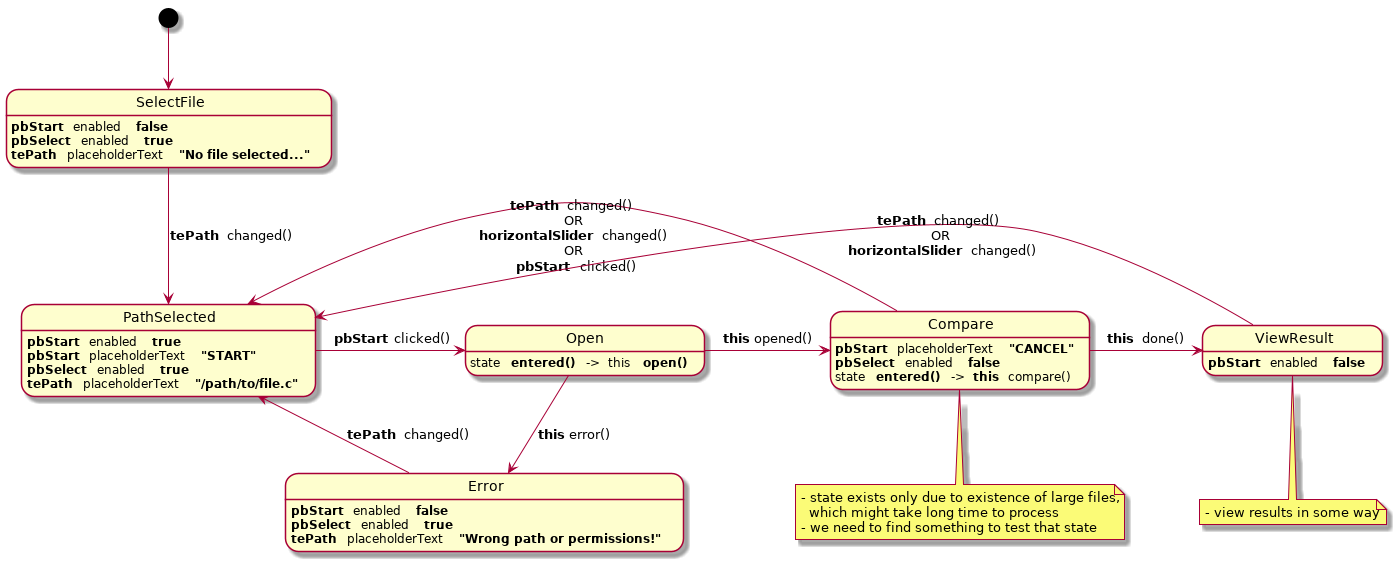

The diagram above was rendered by PlantUML. Its source (embedded in the PNG):
@startuml



[*] -down-> SelectFile
SelectFile -down-> PathSelected : <b>tePath</b>  changed()
Error -down-> PathSelected : <b>tePath</b>  changed()
PathSelected -right-> Open : <b>pbStart</b> clicked()
Open -right-> Compare : <b>this</b> opened()
Open -down-> Error : <b>this</b> error()
Compare -left-> PathSelected : <b>tePath</b>  changed() \n OR \n <b>horizontalSlider</b>  changed() \nOR\n <b>pbStart</b>  clicked()
Compare -right-> ViewResult : <b>this</b>  done()
ViewResult -left-> PathSelected : <b>tePath</b>  changed() \n OR \n <b>horizontalSlider</b>  changed()


SelectFile: <b>pbStart</b>  enabled  <b> false</b>
SelectFile: <b>pbSelect</b>  enabled  <b> true</b>
SelectFile: <b>tePath</b>  placeholderText  <b> "No file selected..."</b>

PathSelected: <b>pbStart</b>  enabled  <b> true</b>
PathSelected: <b>pbStart</b>  placeholderText  <b> "START"</b>
PathSelected: <b>pbSelect</b>  enabled  <b> true</b>
PathSelected: <b>tePath</b>  placeholderText  <b> "/path/to/file.c"</b>

Open: state  <b>entered()</b>  ->  this   <b>open()</b>


Error: <b>pbStart</b>  enabled  <b> false</b>
Error: <b>pbSelect</b>  enabled  <b> true</b>
Error: <b>tePath</b>  placeholderText  <b> "Wrong path or permissions!"</b>

Compare: <b>pbStart</b>  placeholderText  <b> "CANCEL"</b>
Compare: <b>pbSelect</b>  enabled  <b> false</b>
Compare: state  <b>entered()</b>  ->  <b>this</b>  compare()

ViewResult: <b>pbStart</b>  enabled  <b> false</b>

note bottom of ViewResult
    - view results in some way
end note
note bottom of Compare
    - state exists only due to existence of large files,
      which might take long time to process
    - we need to find something to test that state
end note

@enduml